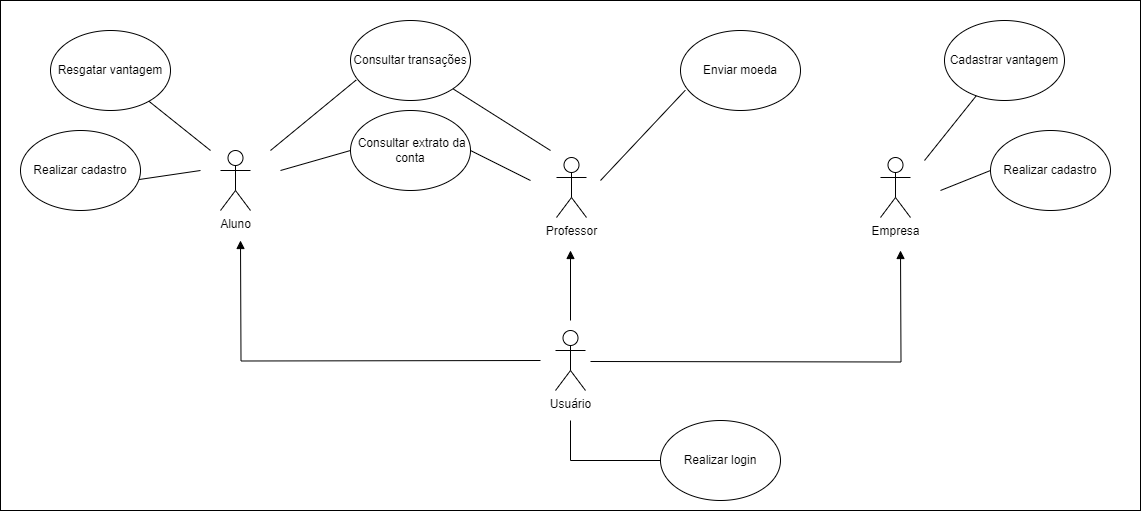

The diagram above was exported from draw.io. Its source (the exported page's mxGraphModel, read from the mxfile embedded in the PNG):
<mxGraphModel dx="1877" dy="534" grid="1" gridSize="10" guides="1" tooltips="1" connect="1" arrows="1" fold="1" page="1" pageScale="1" pageWidth="827" pageHeight="1169" math="0" shadow="0">
  <root>
    <mxCell id="0" />
    <mxCell id="1" parent="0" />
    <mxCell id="ssIc_uBqgj4-n2Wxc8g5-50" value="" style="rounded=0;whiteSpace=wrap;html=1;" vertex="1" parent="1">
      <mxGeometry x="-120" y="150" width="1140" height="510" as="geometry" />
    </mxCell>
    <mxCell id="ssIc_uBqgj4-n2Wxc8g5-2" value="Usuário&lt;br&gt;" style="shape=umlActor;verticalLabelPosition=bottom;verticalAlign=top;html=1;outlineConnect=0;" vertex="1" parent="1">
      <mxGeometry x="435" y="480" width="30" height="60" as="geometry" />
    </mxCell>
    <mxCell id="ssIc_uBqgj4-n2Wxc8g5-3" value="Realizar login" style="ellipse;whiteSpace=wrap;html=1;" vertex="1" parent="1">
      <mxGeometry x="540" y="570" width="120" height="80" as="geometry" />
    </mxCell>
    <mxCell id="ssIc_uBqgj4-n2Wxc8g5-4" value="Realizar cadastro" style="ellipse;whiteSpace=wrap;html=1;" vertex="1" parent="1">
      <mxGeometry x="870" y="280" width="120" height="80" as="geometry" />
    </mxCell>
    <mxCell id="ssIc_uBqgj4-n2Wxc8g5-8" value="Aluno" style="shape=umlActor;verticalLabelPosition=bottom;verticalAlign=top;html=1;outlineConnect=0;" vertex="1" parent="1">
      <mxGeometry x="100" y="300" width="30" height="60" as="geometry" />
    </mxCell>
    <mxCell id="ssIc_uBqgj4-n2Wxc8g5-9" value="Professor" style="shape=umlActor;verticalLabelPosition=bottom;verticalAlign=top;html=1;outlineConnect=0;" vertex="1" parent="1">
      <mxGeometry x="436" y="307" width="30" height="60" as="geometry" />
    </mxCell>
    <mxCell id="ssIc_uBqgj4-n2Wxc8g5-10" value="" style="html=1;verticalAlign=bottom;endArrow=block;rounded=0;edgeStyle=orthogonalEdgeStyle;" edge="1" parent="1">
      <mxGeometry width="80" relative="1" as="geometry">
        <mxPoint x="420" y="510" as="sourcePoint" />
        <mxPoint x="120" y="390" as="targetPoint" />
      </mxGeometry>
    </mxCell>
    <mxCell id="ssIc_uBqgj4-n2Wxc8g5-11" value="" style="endArrow=none;html=1;rounded=0;entryX=0;entryY=0.5;entryDx=0;entryDy=0;edgeStyle=orthogonalEdgeStyle;" edge="1" parent="1" target="ssIc_uBqgj4-n2Wxc8g5-3">
      <mxGeometry width="50" height="50" relative="1" as="geometry">
        <mxPoint x="450" y="570" as="sourcePoint" />
        <mxPoint x="810" y="750" as="targetPoint" />
        <Array as="points">
          <mxPoint x="450" y="610" />
        </Array>
      </mxGeometry>
    </mxCell>
    <mxCell id="ssIc_uBqgj4-n2Wxc8g5-12" value="Enviar moeda" style="ellipse;whiteSpace=wrap;html=1;" vertex="1" parent="1">
      <mxGeometry x="560" y="180" width="120" height="80" as="geometry" />
    </mxCell>
    <mxCell id="ssIc_uBqgj4-n2Wxc8g5-13" value="&amp;nbsp;Consultar extrato da conta" style="ellipse;whiteSpace=wrap;html=1;" vertex="1" parent="1">
      <mxGeometry x="230" y="260" width="120" height="80" as="geometry" />
    </mxCell>
    <mxCell id="ssIc_uBqgj4-n2Wxc8g5-14" value="" style="endArrow=none;html=1;rounded=0;entryX=1;entryY=0.5;entryDx=0;entryDy=0;" edge="1" parent="1" target="ssIc_uBqgj4-n2Wxc8g5-13">
      <mxGeometry width="50" height="50" relative="1" as="geometry">
        <mxPoint x="410" y="330" as="sourcePoint" />
        <mxPoint x="440" y="340" as="targetPoint" />
      </mxGeometry>
    </mxCell>
    <mxCell id="ssIc_uBqgj4-n2Wxc8g5-15" value="" style="endArrow=none;html=1;rounded=0;exitX=0.04;exitY=0.747;exitDx=0;exitDy=0;exitPerimeter=0;" edge="1" parent="1" source="ssIc_uBqgj4-n2Wxc8g5-12">
      <mxGeometry width="50" height="50" relative="1" as="geometry">
        <mxPoint x="390" y="240" as="sourcePoint" />
        <mxPoint x="480" y="330" as="targetPoint" />
      </mxGeometry>
    </mxCell>
    <mxCell id="ssIc_uBqgj4-n2Wxc8g5-19" value="Resgatar vantagem" style="ellipse;whiteSpace=wrap;html=1;" vertex="1" parent="1">
      <mxGeometry x="-70" y="180" width="120" height="80" as="geometry" />
    </mxCell>
    <mxCell id="ssIc_uBqgj4-n2Wxc8g5-20" value="" style="endArrow=none;html=1;rounded=0;" edge="1" parent="1" source="ssIc_uBqgj4-n2Wxc8g5-19">
      <mxGeometry width="50" height="50" relative="1" as="geometry">
        <mxPoint x="123" y="240" as="sourcePoint" />
        <mxPoint x="90" y="300" as="targetPoint" />
      </mxGeometry>
    </mxCell>
    <mxCell id="ssIc_uBqgj4-n2Wxc8g5-23" value="Consultar transações" style="ellipse;whiteSpace=wrap;html=1;" vertex="1" parent="1">
      <mxGeometry x="230" y="170" width="120" height="80" as="geometry" />
    </mxCell>
    <mxCell id="ssIc_uBqgj4-n2Wxc8g5-24" value="" style="endArrow=none;html=1;rounded=0;entryX=0.048;entryY=0.743;entryDx=0;entryDy=0;entryPerimeter=0;" edge="1" parent="1" target="ssIc_uBqgj4-n2Wxc8g5-23">
      <mxGeometry width="50" height="50" relative="1" as="geometry">
        <mxPoint x="150" y="300" as="sourcePoint" />
        <mxPoint x="218" y="170" as="targetPoint" />
      </mxGeometry>
    </mxCell>
    <mxCell id="ssIc_uBqgj4-n2Wxc8g5-25" value="" style="html=1;verticalAlign=bottom;endArrow=block;rounded=0;edgeStyle=orthogonalEdgeStyle;" edge="1" parent="1">
      <mxGeometry width="80" relative="1" as="geometry">
        <mxPoint x="470" y="511" as="sourcePoint" />
        <mxPoint x="780" y="400" as="targetPoint" />
      </mxGeometry>
    </mxCell>
    <mxCell id="ssIc_uBqgj4-n2Wxc8g5-26" value="Empresa" style="shape=umlActor;verticalLabelPosition=bottom;verticalAlign=top;html=1;outlineConnect=0;" vertex="1" parent="1">
      <mxGeometry x="760" y="307" width="30" height="60" as="geometry" />
    </mxCell>
    <mxCell id="ssIc_uBqgj4-n2Wxc8g5-27" value="Cadastrar vantagem" style="ellipse;whiteSpace=wrap;html=1;" vertex="1" parent="1">
      <mxGeometry x="824" y="170" width="120" height="80" as="geometry" />
    </mxCell>
    <mxCell id="ssIc_uBqgj4-n2Wxc8g5-28" value="" style="endArrow=none;html=1;rounded=0;" edge="1" parent="1" target="ssIc_uBqgj4-n2Wxc8g5-27">
      <mxGeometry width="50" height="50" relative="1" as="geometry">
        <mxPoint x="804" y="310" as="sourcePoint" />
        <mxPoint x="764" y="340" as="targetPoint" />
      </mxGeometry>
    </mxCell>
    <mxCell id="ssIc_uBqgj4-n2Wxc8g5-31" value="" style="endArrow=none;html=1;rounded=0;entryX=0;entryY=0.5;entryDx=0;entryDy=0;" edge="1" parent="1" target="ssIc_uBqgj4-n2Wxc8g5-13">
      <mxGeometry width="50" height="50" relative="1" as="geometry">
        <mxPoint x="160" y="320" as="sourcePoint" />
        <mxPoint x="430" y="210" as="targetPoint" />
      </mxGeometry>
    </mxCell>
    <mxCell id="ssIc_uBqgj4-n2Wxc8g5-33" value="" style="endArrow=none;html=1;rounded=0;exitX=1;exitY=1;exitDx=0;exitDy=0;" edge="1" parent="1" source="ssIc_uBqgj4-n2Wxc8g5-23">
      <mxGeometry width="50" height="50" relative="1" as="geometry">
        <mxPoint x="350" y="160" as="sourcePoint" />
        <mxPoint x="430" y="300" as="targetPoint" />
      </mxGeometry>
    </mxCell>
    <mxCell id="ssIc_uBqgj4-n2Wxc8g5-35" value="" style="endArrow=none;html=1;rounded=0;exitX=0.978;exitY=0.615;exitDx=0;exitDy=0;exitPerimeter=0;" edge="1" parent="1" source="ssIc_uBqgj4-n2Wxc8g5-46">
      <mxGeometry width="50" height="50" relative="1" as="geometry">
        <mxPoint x="20" y="327" as="sourcePoint" />
        <mxPoint x="80" y="320" as="targetPoint" />
      </mxGeometry>
    </mxCell>
    <mxCell id="ssIc_uBqgj4-n2Wxc8g5-45" value="" style="endArrow=none;html=1;rounded=0;entryX=0;entryY=0.5;entryDx=0;entryDy=0;" edge="1" parent="1" target="ssIc_uBqgj4-n2Wxc8g5-4">
      <mxGeometry width="50" height="50" relative="1" as="geometry">
        <mxPoint x="820" y="340" as="sourcePoint" />
        <mxPoint x="950" y="440" as="targetPoint" />
      </mxGeometry>
    </mxCell>
    <mxCell id="ssIc_uBqgj4-n2Wxc8g5-46" value="Realizar cadastro" style="ellipse;whiteSpace=wrap;html=1;" vertex="1" parent="1">
      <mxGeometry x="-100" y="280" width="120" height="80" as="geometry" />
    </mxCell>
    <mxCell id="ssIc_uBqgj4-n2Wxc8g5-49" value="" style="html=1;verticalAlign=bottom;endArrow=block;rounded=0;edgeStyle=orthogonalEdgeStyle;" edge="1" parent="1">
      <mxGeometry width="80" relative="1" as="geometry">
        <mxPoint x="450" y="470" as="sourcePoint" />
        <mxPoint x="450" y="400" as="targetPoint" />
      </mxGeometry>
    </mxCell>
  </root>
</mxGraphModel>